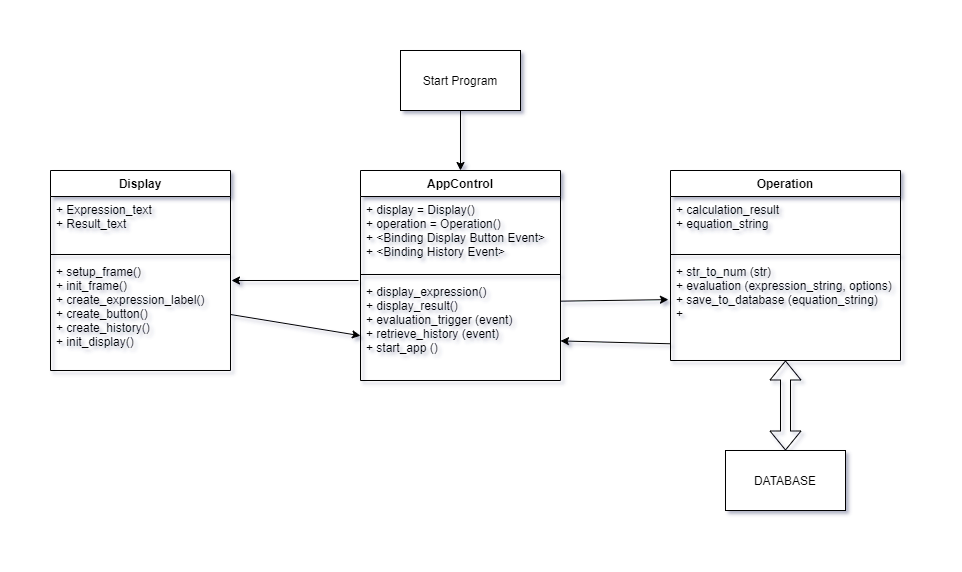

The diagram above was exported from draw.io. Its source (the exported page's mxGraphModel, read from the mxfile embedded in the PNG):
<mxGraphModel dx="1038" dy="607" grid="1" gridSize="10" guides="1" tooltips="1" connect="1" arrows="1" fold="1" page="1" pageScale="1" pageWidth="827" pageHeight="1169" math="0" shadow="0">
  <root>
    <mxCell id="WIyWlLk6GJQsqaUBKTNV-0" />
    <mxCell id="WIyWlLk6GJQsqaUBKTNV-1" parent="WIyWlLk6GJQsqaUBKTNV-0" />
    <mxCell id="__0qerwWPAZC6GgXwkwZ-0" value="Display" style="swimlane;fontStyle=1;align=center;verticalAlign=top;childLayout=stackLayout;horizontal=1;startSize=26;horizontalStack=0;resizeParent=1;resizeParentMax=0;resizeLast=0;collapsible=1;marginBottom=0;" vertex="1" parent="WIyWlLk6GJQsqaUBKTNV-1">
      <mxGeometry x="90" y="200" width="180" height="200" as="geometry" />
    </mxCell>
    <mxCell id="__0qerwWPAZC6GgXwkwZ-1" value="+ Expression_text    &#10;+ Result_text&#10;" style="text;strokeColor=none;fillColor=none;align=left;verticalAlign=top;spacingLeft=4;spacingRight=4;overflow=hidden;rotatable=0;points=[[0,0.5],[1,0.5]];portConstraint=eastwest;" vertex="1" parent="__0qerwWPAZC6GgXwkwZ-0">
      <mxGeometry y="26" width="180" height="54" as="geometry" />
    </mxCell>
    <mxCell id="__0qerwWPAZC6GgXwkwZ-2" value="" style="line;strokeWidth=1;fillColor=none;align=left;verticalAlign=middle;spacingTop=-1;spacingLeft=3;spacingRight=3;rotatable=0;labelPosition=right;points=[];portConstraint=eastwest;" vertex="1" parent="__0qerwWPAZC6GgXwkwZ-0">
      <mxGeometry y="80" width="180" height="8" as="geometry" />
    </mxCell>
    <mxCell id="__0qerwWPAZC6GgXwkwZ-3" value="+ setup_frame()&#10;+ init_frame()&#10;+ create_expression_label()&#10;+ create_button()&#10;+ create_history()&#10;+ init_display()&#10;" style="text;strokeColor=none;fillColor=none;align=left;verticalAlign=top;spacingLeft=4;spacingRight=4;overflow=hidden;rotatable=0;points=[[0,0.5],[1,0.5]];portConstraint=eastwest;" vertex="1" parent="__0qerwWPAZC6GgXwkwZ-0">
      <mxGeometry y="88" width="180" height="112" as="geometry" />
    </mxCell>
    <mxCell id="__0qerwWPAZC6GgXwkwZ-8" value="AppControl" style="swimlane;fontStyle=1;align=center;verticalAlign=top;childLayout=stackLayout;horizontal=1;startSize=26;horizontalStack=0;resizeParent=1;resizeParentMax=0;resizeLast=0;collapsible=1;marginBottom=0;" vertex="1" parent="WIyWlLk6GJQsqaUBKTNV-1">
      <mxGeometry x="400" y="200" width="200" height="210" as="geometry" />
    </mxCell>
    <mxCell id="__0qerwWPAZC6GgXwkwZ-9" value="+ display = Display()&#10;+ operation = Operation()&#10;+ &lt;Binding Display Button Event&gt;&#10;+ &lt;Binding History Event&gt;" style="text;strokeColor=none;fillColor=none;align=left;verticalAlign=top;spacingLeft=4;spacingRight=4;overflow=hidden;rotatable=0;points=[[0,0.5],[1,0.5]];portConstraint=eastwest;" vertex="1" parent="__0qerwWPAZC6GgXwkwZ-8">
      <mxGeometry y="26" width="200" height="74" as="geometry" />
    </mxCell>
    <mxCell id="__0qerwWPAZC6GgXwkwZ-10" value="" style="line;strokeWidth=1;fillColor=none;align=left;verticalAlign=middle;spacingTop=-1;spacingLeft=3;spacingRight=3;rotatable=0;labelPosition=right;points=[];portConstraint=eastwest;" vertex="1" parent="__0qerwWPAZC6GgXwkwZ-8">
      <mxGeometry y="100" width="200" height="8" as="geometry" />
    </mxCell>
    <mxCell id="__0qerwWPAZC6GgXwkwZ-11" value="+ display_expression()&#10;+ display_result() &#10;+ evaluation_trigger (event)&#10;+ retrieve_history (event)&#10;+ start_app ()" style="text;strokeColor=none;fillColor=none;align=left;verticalAlign=top;spacingLeft=4;spacingRight=4;overflow=hidden;rotatable=0;points=[[0,0.5],[1,0.5]];portConstraint=eastwest;" vertex="1" parent="__0qerwWPAZC6GgXwkwZ-8">
      <mxGeometry y="108" width="200" height="102" as="geometry" />
    </mxCell>
    <mxCell id="__0qerwWPAZC6GgXwkwZ-13" value="Operation" style="swimlane;fontStyle=1;align=center;verticalAlign=top;childLayout=stackLayout;horizontal=1;startSize=26;horizontalStack=0;resizeParent=1;resizeParentMax=0;resizeLast=0;collapsible=1;marginBottom=0;" vertex="1" parent="WIyWlLk6GJQsqaUBKTNV-1">
      <mxGeometry x="710" y="200" width="230" height="190" as="geometry" />
    </mxCell>
    <mxCell id="__0qerwWPAZC6GgXwkwZ-14" value="+ calculation_result&#10;+ equation_string" style="text;strokeColor=none;fillColor=none;align=left;verticalAlign=top;spacingLeft=4;spacingRight=4;overflow=hidden;rotatable=0;points=[[0,0.5],[1,0.5]];portConstraint=eastwest;" vertex="1" parent="__0qerwWPAZC6GgXwkwZ-13">
      <mxGeometry y="26" width="230" height="54" as="geometry" />
    </mxCell>
    <mxCell id="__0qerwWPAZC6GgXwkwZ-15" value="" style="line;strokeWidth=1;fillColor=none;align=left;verticalAlign=middle;spacingTop=-1;spacingLeft=3;spacingRight=3;rotatable=0;labelPosition=right;points=[];portConstraint=eastwest;" vertex="1" parent="__0qerwWPAZC6GgXwkwZ-13">
      <mxGeometry y="80" width="230" height="8" as="geometry" />
    </mxCell>
    <mxCell id="__0qerwWPAZC6GgXwkwZ-16" value="+ str_to_num (str)&#10;+ evaluation (expression_string, options)&#10;+ save_to_database (equation_string)&#10;+ " style="text;strokeColor=none;fillColor=none;align=left;verticalAlign=top;spacingLeft=4;spacingRight=4;overflow=hidden;rotatable=0;points=[[0,0.5],[1,0.5]];portConstraint=eastwest;" vertex="1" parent="__0qerwWPAZC6GgXwkwZ-13">
      <mxGeometry y="88" width="230" height="102" as="geometry" />
    </mxCell>
    <mxCell id="__0qerwWPAZC6GgXwkwZ-17" value="Start Program" style="rounded=0;whiteSpace=wrap;html=1;" vertex="1" parent="WIyWlLk6GJQsqaUBKTNV-1">
      <mxGeometry x="440" y="80" width="120" height="60" as="geometry" />
    </mxCell>
    <mxCell id="__0qerwWPAZC6GgXwkwZ-18" value="" style="endArrow=classic;html=1;exitX=0.5;exitY=1;exitDx=0;exitDy=0;entryX=0.5;entryY=0;entryDx=0;entryDy=0;" edge="1" parent="WIyWlLk6GJQsqaUBKTNV-1" source="__0qerwWPAZC6GgXwkwZ-17" target="__0qerwWPAZC6GgXwkwZ-8">
      <mxGeometry width="50" height="50" relative="1" as="geometry">
        <mxPoint x="420" y="340" as="sourcePoint" />
        <mxPoint x="470" y="290" as="targetPoint" />
      </mxGeometry>
    </mxCell>
    <mxCell id="__0qerwWPAZC6GgXwkwZ-21" value="DATABASE" style="rounded=0;whiteSpace=wrap;html=1;" vertex="1" parent="WIyWlLk6GJQsqaUBKTNV-1">
      <mxGeometry x="765" y="480" width="120" height="60" as="geometry" />
    </mxCell>
    <mxCell id="__0qerwWPAZC6GgXwkwZ-22" value="" style="endArrow=classic;html=1;" edge="1" parent="WIyWlLk6GJQsqaUBKTNV-1">
      <mxGeometry width="50" height="50" relative="1" as="geometry">
        <mxPoint x="398" y="310" as="sourcePoint" />
        <mxPoint x="271" y="310" as="targetPoint" />
      </mxGeometry>
    </mxCell>
    <mxCell id="__0qerwWPAZC6GgXwkwZ-24" value="" style="endArrow=classic;html=1;exitX=1;exitY=0.5;exitDx=0;exitDy=0;entryX=0;entryY=0.561;entryDx=0;entryDy=0;entryPerimeter=0;" edge="1" parent="WIyWlLk6GJQsqaUBKTNV-1" source="__0qerwWPAZC6GgXwkwZ-3" target="__0qerwWPAZC6GgXwkwZ-11">
      <mxGeometry width="50" height="50" relative="1" as="geometry">
        <mxPoint x="530" y="230" as="sourcePoint" />
        <mxPoint x="580" y="180" as="targetPoint" />
      </mxGeometry>
    </mxCell>
    <mxCell id="__0qerwWPAZC6GgXwkwZ-25" value="" style="endArrow=classic;html=1;exitX=1.004;exitY=0.222;exitDx=0;exitDy=0;exitPerimeter=0;entryX=-0.009;entryY=0.403;entryDx=0;entryDy=0;entryPerimeter=0;" edge="1" parent="WIyWlLk6GJQsqaUBKTNV-1" source="__0qerwWPAZC6GgXwkwZ-11" target="__0qerwWPAZC6GgXwkwZ-16">
      <mxGeometry width="50" height="50" relative="1" as="geometry">
        <mxPoint x="530" y="230" as="sourcePoint" />
        <mxPoint x="580" y="180" as="targetPoint" />
      </mxGeometry>
    </mxCell>
    <mxCell id="__0qerwWPAZC6GgXwkwZ-26" value="" style="endArrow=classic;html=1;exitX=-0.002;exitY=0.836;exitDx=0;exitDy=0;exitPerimeter=0;entryX=1;entryY=0.612;entryDx=0;entryDy=0;entryPerimeter=0;" edge="1" parent="WIyWlLk6GJQsqaUBKTNV-1" source="__0qerwWPAZC6GgXwkwZ-16" target="__0qerwWPAZC6GgXwkwZ-11">
      <mxGeometry width="50" height="50" relative="1" as="geometry">
        <mxPoint x="530" y="470" as="sourcePoint" />
        <mxPoint x="580" y="420" as="targetPoint" />
      </mxGeometry>
    </mxCell>
    <mxCell id="__0qerwWPAZC6GgXwkwZ-27" value="" style="shape=flexArrow;endArrow=classic;startArrow=classic;html=1;entryX=0.5;entryY=0;entryDx=0;entryDy=0;" edge="1" parent="WIyWlLk6GJQsqaUBKTNV-1" source="__0qerwWPAZC6GgXwkwZ-16" target="__0qerwWPAZC6GgXwkwZ-21">
      <mxGeometry width="100" height="100" relative="1" as="geometry">
        <mxPoint x="510" y="490" as="sourcePoint" />
        <mxPoint x="610" y="390" as="targetPoint" />
      </mxGeometry>
    </mxCell>
  </root>
</mxGraphModel>